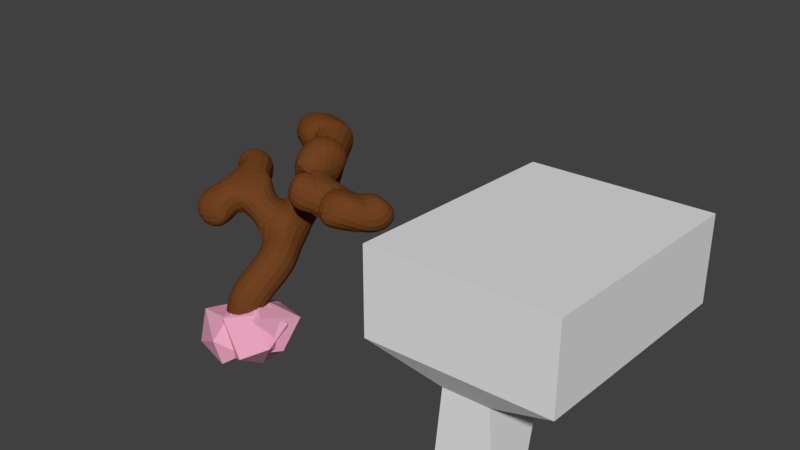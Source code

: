 # Source: simple_tree_1.blend  (saved by Blender 2.79.0; exported with 4.5.12 LTS)
import bpy
from mathutils import Matrix  # noqa: F401  (used for matrix-valued properties, if any)

bpy.ops.wm.read_factory_settings(use_empty=True)
scene = bpy.context.scene
scene.name = 'Scene'

# ---- collections
col_collection_1 = bpy.data.collections.new('Collection 1'); scene.collection.children.link(col_collection_1)

# ---- materials (node trees are filled in below, after node groups)
mat_leaves = bpy.data.materials.new('leaves')
mat_leaves.alpha_threshold = 0.0
mat_leaves.use_transparent_shadow = False
mat_leaves.diffuse_color = (0.8412, 0.3938, 0.5338, 1.0)
mat_leaves.roughness = 0.5
mat_wood = bpy.data.materials.new('wood')
mat_wood.alpha_threshold = 0.0
mat_wood.use_transparent_shadow = False
mat_wood.diffuse_color = (0.1626, 0.05538, 0.01488, 1.0)
mat_wood.roughness = 0.5

# ---- material node trees

# ---- world
world_world = bpy.data.worlds.new('World'); scene.world = world_world
world_world.color = (0.05088, 0.05088, 0.05088)
world_world.use_sun_shadow = False
world_world.sun_shadow_jitter_overblur = 0.0
world_world.cycles.sampling_method = 'MANUAL'

# ---- meshes
me_tree_colider = bpy.data.meshes.new('tree_colider')
me_tree_colider.from_pydata([(-0.1469, -0.2088, -0.2709), (-0.1469, 0.4278, -0.2709), (0.2419, -0.2088, -0.2615), (0.2419, 0.4278, -0.2615), (0.2969, 0.1982, -0.854), (-0.1893, 0.1982, -0.854), (-0.1893, -0.2291, -0.854), (0.2969, -0.2291, -0.854), (-0.7125, -0.3505, -0.0456), (-0.7125, 1.639, -0.1419), (0.8076, -0.3505, -0.008878), (0.8076, 1.639, -0.1052), (-0.7125, -0.3505, 0.6818), (-0.7125, 1.639, 0.5855), (0.8076, -0.3505, 0.7186), (0.8076, 1.639, 0.6223)], [], [(4, 3, 2, 7), (1, 5, 6, 0), (5, 4, 7, 6), (7, 2, 0, 6), (5, 1, 3, 4), (0, 2, 10, 8), (2, 3, 11, 10), (1, 0, 8, 9), (3, 1, 9, 11), (9, 8, 12, 13), (11, 9, 13, 15), (10, 11, 15, 14), (8, 10, 14, 12), (13, 12, 14, 15)])
me_tree_colider.use_remesh_preserve_volume = False
me_tree_colider.use_remesh_preserve_attributes = False
me_tree_colider.use_mirror_vertex_groups = False
me_tree_colider.update()
me_icosphere_001 = bpy.data.meshes.new('Icosphere.001')
me_icosphere_001.from_pydata([(-0.2352, 0.724, -0.7007), (0.1947, -1.018, 0.315), (-0.5841, 0.797, 0.361), (0.4409, 0.9381, 0.315), (1.028, -0.1294, 0.315), (-0.1782, 0.1294, 1.061), (0.1782, -0.1294, -1.061), (-0.003618, -0.8923, -0.5238), (0.8475, -0.2792, -0.5238), (-0.8503, 2.734e-08, -0.6714), (0.5274, 0.7197, -0.5238), (-0.8898, -0.5209, 0.3567), (-1.044, 7.493e-09, -0.05359), (0.3389, -0.2462, 0.9577)], [], [(6, 9, 0), (0, 9, 2), (8, 4, 1), (7, 1, 11), (0, 2, 3), (10, 3, 4), (1, 4, 13), (11, 1, 5), (2, 11, 5), (3, 2, 5), (4, 3, 13), (13, 3, 5), (5, 1, 13), (12, 11, 2), (10, 0, 3), (2, 9, 12), (12, 9, 11), (9, 7, 11), (7, 8, 1), (8, 10, 4), (6, 0, 10), (6, 7, 9), (8, 6, 10), (6, 8, 7)])
me_icosphere_001.materials.append(mat_leaves)
me_icosphere_001.use_remesh_preserve_volume = False
me_icosphere_001.use_remesh_preserve_attributes = False
me_icosphere_001.use_mirror_vertex_groups = False
me_icosphere_001.update()
me_icosphere_003 = bpy.data.meshes.new('Icosphere.003')
me_icosphere_003.from_pydata([(-0.2352, 0.724, -0.7007), (0.1947, -1.018, 0.315), (-0.5841, 0.797, 0.361), (0.4409, 0.9381, 0.315), (1.028, -0.1294, 0.315), (-0.1782, 0.1294, 1.061), (0.1782, -0.1294, -1.061), (-0.003618, -0.8923, -0.5238), (0.8475, -0.2792, -0.5238), (-0.8503, 2.734e-08, -0.6714), (0.5274, 0.7197, -0.5238), (-0.8898, -0.5209, 0.3567), (-1.044, 7.493e-09, -0.05359), (0.3389, -0.2462, 0.9577)], [], [(6, 9, 0), (0, 9, 2), (8, 4, 1), (7, 1, 11), (0, 2, 3), (10, 3, 4), (1, 4, 13), (11, 1, 5), (2, 11, 5), (3, 2, 5), (4, 3, 13), (13, 3, 5), (5, 1, 13), (12, 11, 2), (10, 0, 3), (2, 9, 12), (12, 9, 11), (9, 7, 11), (7, 8, 1), (8, 10, 4), (6, 0, 10), (6, 7, 9), (8, 6, 10), (6, 8, 7)])
me_icosphere_003.materials.append(mat_leaves)
me_icosphere_003.use_remesh_preserve_volume = False
me_icosphere_003.use_remesh_preserve_attributes = False
me_icosphere_003.use_mirror_vertex_groups = False
me_icosphere_003.update()
me_icosphere = bpy.data.meshes.new('Icosphere')
me_icosphere.from_pydata([(-0.56, 0.879, -0.7007), (0.1947, -1.018, 0.315), (-0.9089, 0.952, 0.361), (0.1161, 1.093, 0.315), (1.028, -0.1294, 0.315), (-0.503, 0.2844, 1.061), (0.1782, -0.1294, -1.061), (-0.003618, -0.8923, -0.5238), (0.8475, -0.2792, -0.5238), (-1.175, 0.155, -0.6714), (0.2026, 0.8747, -0.5238), (-1.215, -0.366, 0.3567), (-1.369, 0.155, -0.05359), (0.3389, -0.2462, 0.9577)], [], [(6, 9, 0), (0, 9, 2), (8, 4, 1), (7, 1, 11), (0, 2, 3), (10, 3, 4), (1, 4, 13), (11, 1, 5), (2, 11, 5), (3, 2, 5), (4, 3, 13), (13, 3, 5), (5, 1, 13), (12, 11, 2), (10, 0, 3), (2, 9, 12), (12, 9, 11), (9, 7, 11), (7, 8, 1), (8, 10, 4), (6, 0, 10), (6, 7, 9), (8, 6, 10), (6, 8, 7)])
me_icosphere.materials.append(mat_leaves)
me_icosphere.use_remesh_preserve_volume = False
me_icosphere.use_remesh_preserve_attributes = False
me_icosphere.use_mirror_vertex_groups = False
me_icosphere.update()
me_icosphere_002 = bpy.data.meshes.new('Icosphere.002')
me_icosphere_002.from_pydata([(-0.5192, 0.93, -0.8458), (0.258, -1.123, 0.4623), (-0.5841, 0.797, 0.361), (0.4409, 0.9381, 0.315), (1.028, -0.1294, 0.315), (-0.1148, 0.02482, 1.208), (0.3369, -0.08024, -1.302), (0.04358, -0.7907, -0.4719), (0.8475, -0.2792, -0.5238), (-0.7784, 0.1326, -0.5893), (0.7303, 0.7826, -0.8315), (-0.7556, -0.543, 0.5635), (-0.8243, 0.02158, 0.09209), (0.4589, -0.3333, 1.019)], [], [(6, 9, 0), (0, 9, 2), (8, 4, 1), (7, 1, 11), (0, 2, 3), (10, 3, 4), (1, 4, 13), (11, 1, 5), (2, 11, 5), (3, 2, 5), (4, 3, 13), (13, 3, 5), (5, 1, 13), (12, 11, 2), (10, 0, 3), (2, 9, 12), (12, 9, 11), (9, 7, 11), (7, 8, 1), (8, 10, 4), (6, 0, 10), (6, 7, 9), (8, 6, 10), (6, 8, 7)])
me_icosphere_002.materials.append(mat_leaves)
me_icosphere_002.use_remesh_preserve_volume = False
me_icosphere_002.use_remesh_preserve_attributes = False
me_icosphere_002.use_mirror_vertex_groups = False
me_icosphere_002.update()
me_icosphere_005 = bpy.data.meshes.new('Icosphere.005')
me_icosphere_005.from_pydata([(-0.2352, 0.724, -0.7007), (0.1947, -1.018, 0.315), (-0.5841, 0.797, 0.361), (0.4409, 0.9381, 0.315), (1.028, -0.1294, 0.315), (-0.1782, 0.1294, 1.061), (0.1782, -0.1294, -1.061), (-0.003618, -0.8923, -0.5238), (0.8475, -0.2792, -0.5238), (-0.8503, 2.734e-08, -0.6714), (0.5274, 0.7197, -0.5238), (-0.8898, -0.5209, 0.3567), (-1.044, 7.493e-09, -0.05359), (0.3389, -0.2462, 0.9577)], [], [(6, 9, 0), (0, 9, 2), (8, 4, 1), (7, 1, 11), (0, 2, 3), (10, 3, 4), (1, 4, 13), (11, 1, 5), (2, 11, 5), (3, 2, 5), (4, 3, 13), (13, 3, 5), (5, 1, 13), (12, 11, 2), (10, 0, 3), (2, 9, 12), (12, 9, 11), (9, 7, 11), (7, 8, 1), (8, 10, 4), (6, 0, 10), (6, 7, 9), (8, 6, 10), (6, 8, 7)])
me_icosphere_005.materials.append(mat_leaves)
me_icosphere_005.use_remesh_preserve_volume = False
me_icosphere_005.use_remesh_preserve_attributes = False
me_icosphere_005.use_mirror_vertex_groups = False
me_icosphere_005.update()
me_icosphere_004 = bpy.data.meshes.new('Icosphere.004')
me_icosphere_004.from_pydata([(-0.2352, 0.724, -0.7007), (0.1947, -1.018, 0.315), (-0.5841, 0.797, 0.361), (0.4409, 0.9381, 0.315), (1.028, -0.1294, 0.315), (-0.1782, 0.1294, 1.061), (0.1782, -0.1294, -1.061), (-0.003618, -0.8923, -0.5238), (0.8475, -0.2792, -0.5238), (-0.8503, 2.734e-08, -0.6714), (0.5274, 0.7197, -0.5238), (-0.8898, -0.5209, 0.3567), (-1.044, 7.493e-09, -0.05359), (0.3389, -0.2462, 0.9577)], [], [(6, 9, 0), (0, 9, 2), (8, 4, 1), (7, 1, 11), (0, 2, 3), (10, 3, 4), (1, 4, 13), (11, 1, 5), (2, 11, 5), (3, 2, 5), (4, 3, 13), (13, 3, 5), (5, 1, 13), (12, 11, 2), (10, 0, 3), (2, 9, 12), (12, 9, 11), (9, 7, 11), (7, 8, 1), (8, 10, 4), (6, 0, 10), (6, 7, 9), (8, 6, 10), (6, 8, 7)])
me_icosphere_004.materials.append(mat_leaves)
me_icosphere_004.use_remesh_preserve_volume = False
me_icosphere_004.use_remesh_preserve_attributes = False
me_icosphere_004.use_mirror_vertex_groups = False
me_icosphere_004.update()
me_icosphere_006 = bpy.data.meshes.new('Icosphere.006')
me_icosphere_006.from_pydata([(-0.2352, 0.724, -0.7007), (0.1947, -1.018, 0.315), (-0.5841, 0.797, 0.361), (0.4409, 0.9381, 0.315), (1.028, -0.1294, 0.315), (-0.1782, 0.1294, 1.061), (0.1782, -0.1294, -1.061), (-0.003618, -0.8923, -0.5238), (0.8475, -0.2792, -0.5238), (-0.8503, 2.734e-08, -0.6714), (0.5274, 0.7197, -0.5238), (-0.8898, -0.5209, 0.3567), (-1.044, 7.493e-09, -0.05359), (0.3389, -0.2462, 0.9577)], [], [(6, 9, 0), (0, 9, 2), (8, 4, 1), (7, 1, 11), (0, 2, 3), (10, 3, 4), (1, 4, 13), (11, 1, 5), (2, 11, 5), (3, 2, 5), (4, 3, 13), (13, 3, 5), (5, 1, 13), (12, 11, 2), (10, 0, 3), (2, 9, 12), (12, 9, 11), (9, 7, 11), (7, 8, 1), (8, 10, 4), (6, 0, 10), (6, 7, 9), (8, 6, 10), (6, 8, 7)])
me_icosphere_006.materials.append(mat_leaves)
me_icosphere_006.use_remesh_preserve_volume = False
me_icosphere_006.use_remesh_preserve_attributes = False
me_icosphere_006.use_mirror_vertex_groups = False
me_icosphere_006.update()
me_icosphere_007 = bpy.data.meshes.new('Icosphere.007')
me_icosphere_007.from_pydata([(-0.2352, 0.724, -0.7007), (0.1947, -1.018, 0.315), (-0.5841, 0.797, 0.361), (0.4409, 0.9381, 0.315), (1.028, -0.1294, 0.315), (-0.1782, 0.1294, 1.061), (0.1782, -0.1294, -1.061), (-0.003618, -0.8923, -0.5238), (0.8475, -0.2792, -0.5238), (-0.8503, 2.734e-08, -0.6714), (0.5274, 0.7197, -0.5238), (-0.8898, -0.5209, 0.3567), (-1.044, 7.493e-09, -0.05359), (0.3389, -0.2462, 0.9577)], [], [(6, 9, 0), (0, 9, 2), (8, 4, 1), (7, 1, 11), (0, 2, 3), (10, 3, 4), (1, 4, 13), (11, 1, 5), (2, 11, 5), (3, 2, 5), (4, 3, 13), (13, 3, 5), (5, 1, 13), (12, 11, 2), (10, 0, 3), (2, 9, 12), (12, 9, 11), (9, 7, 11), (7, 8, 1), (8, 10, 4), (6, 0, 10), (6, 7, 9), (8, 6, 10), (6, 8, 7)])
me_icosphere_007.materials.append(mat_leaves)
me_icosphere_007.use_remesh_preserve_volume = False
me_icosphere_007.use_remesh_preserve_attributes = False
me_icosphere_007.use_mirror_vertex_groups = False
me_icosphere_007.update()
me_icosphere_008 = bpy.data.meshes.new('Icosphere.008')
me_icosphere_008.from_pydata([(-0.2352, 0.724, -0.7007), (0.1947, -1.018, 0.315), (-0.5841, 0.797, 0.361), (0.4409, 0.9381, 0.315), (1.028, -0.1294, 0.315), (-0.1782, 0.1294, 1.061), (0.1782, -0.1294, -1.061), (-0.003618, -0.8923, -0.5238), (0.8475, -0.2792, -0.5238), (-0.8503, 2.734e-08, -0.6714), (0.5274, 0.7197, -0.5238), (-0.8898, -0.5209, 0.3567), (-1.044, 7.493e-09, -0.05359), (0.3389, -0.2462, 0.9577)], [], [(6, 9, 0), (0, 9, 2), (8, 4, 1), (7, 1, 11), (0, 2, 3), (10, 3, 4), (1, 4, 13), (11, 1, 5), (2, 11, 5), (3, 2, 5), (4, 3, 13), (13, 3, 5), (5, 1, 13), (12, 11, 2), (10, 0, 3), (2, 9, 12), (12, 9, 11), (9, 7, 11), (7, 8, 1), (8, 10, 4), (6, 0, 10), (6, 7, 9), (8, 6, 10), (6, 8, 7)])
me_icosphere_008.materials.append(mat_leaves)
me_icosphere_008.use_remesh_preserve_volume = False
me_icosphere_008.use_remesh_preserve_attributes = False
me_icosphere_008.use_mirror_vertex_groups = False
me_icosphere_008.update()
me_icosphere_009 = bpy.data.meshes.new('Icosphere.009')
me_icosphere_009.from_pydata([(-0.2352, 0.724, -0.7007), (-0.1582, -1.163, 0.3614), (-0.5841, 0.797, 0.361), (0.08799, 0.7934, 0.3614), (0.5901, -0.3089, 0.3475), (-0.1782, 0.1294, 1.061), (0.1782, -0.1294, -1.061), (0.0256, -0.8813, -0.4152), (0.4092, -0.4586, -0.4913), (-0.6834, 0.06709, -0.5404), (0.08907, 0.5403, -0.4913), (-0.723, -0.4538, 0.4877), (-0.9063, 0.05607, -0.0312), (-0.01401, -0.3909, 1.004)], [], [(6, 9, 0), (0, 9, 2), (8, 4, 1), (7, 1, 11), (0, 2, 3), (10, 3, 4), (1, 4, 13), (11, 1, 5), (2, 11, 5), (3, 2, 5), (4, 3, 13), (13, 3, 5), (5, 1, 13), (12, 11, 2), (10, 0, 3), (2, 9, 12), (12, 9, 11), (9, 7, 11), (7, 8, 1), (8, 10, 4), (6, 0, 10), (6, 7, 9), (8, 6, 10), (6, 8, 7)])
me_icosphere_009.materials.append(mat_leaves)
me_icosphere_009.use_remesh_preserve_volume = False
me_icosphere_009.use_remesh_preserve_attributes = False
me_icosphere_009.use_mirror_vertex_groups = False
me_icosphere_009.update()
me_plane = bpy.data.meshes.new('Plane')
me_plane.from_pydata([(0.0, 0.0, 0.0), (-0.07194, 0.8577, 1.017), (0.2332, 0.4649, 0.8827), (0.1146, -0.04208, 0.4648), (-0.05295, 1.324, 1.33), (0.02925, 1.481, 1.631), (0.1738, 1.301, 1.806), (0.2159, 1.031, 1.764), (-0.329, 2.081, 1.781), (-0.5761, 2.204, 1.675), (-0.3858, 2.525, 1.733), (-0.7205, 2.381, 1.565), (-0.7579, 1.931, 1.988), (0.301, 1.535, 2.145), (0.591, 0.9323, 1.621), (0.5306, 0.8202, 1.719), (0.2575, 0.6225, 1.804), (0.9435, 0.9108, 1.593), (0.9918, 0.5774, 1.829), (1.293, 1.028, 1.535), (1.323, 1.234, 1.73), (-0.5908, 0.7152, 1.51), (-0.8365, 1.221, 1.51), (-0.8269, 0.4246, 1.286), (-1.104, 0.4262, 1.176), (-0.7688, 0.1332, 1.256), (-1.16, 1.308, 1.529)], [(4, 5), (1, 4), (2, 1), (3, 2), (0, 3), (5, 6), (6, 7), (5, 8), (8, 9), (9, 10), (9, 11), (9, 12), (6, 13), (7, 14), (14, 15), (15, 16), (14, 17), (17, 18), (17, 19), (19, 20), (1, 21), (21, 22), (21, 23), (23, 24), (23, 25), (22, 26)], [])
me_plane.materials.append(mat_wood)
me_plane.use_remesh_preserve_volume = False
me_plane.use_remesh_preserve_attributes = False
me_plane.use_mirror_vertex_groups = False
me_plane.update()
arm_armature = bpy.data.armatures.new('Armature')  # bones are not reproduced

# ---- objects
ob_tree_colider = bpy.data.objects.new('tree_colider', me_tree_colider)
ob_armature = bpy.data.objects.new('Armature', arm_armature)
ob_tree_leaves_001 = bpy.data.objects.new('tree_leaves.001', me_icosphere_001)
ob_tree_leaves_003 = bpy.data.objects.new('tree_leaves.003', me_icosphere_003)
ob_tree_leaves_000 = bpy.data.objects.new('tree_leaves.000', me_icosphere)
ob_tree_leaves_002 = bpy.data.objects.new('tree_leaves.002', me_icosphere_002)
ob_tree_leaves_005 = bpy.data.objects.new('tree_leaves.005', me_icosphere_005)
ob_tree_leaves_004 = bpy.data.objects.new('tree_leaves.004', me_icosphere_004)
ob_tree_leaves_006 = bpy.data.objects.new('tree_leaves.006', me_icosphere_006)
ob_tree_leaves_007 = bpy.data.objects.new('tree_leaves.007', me_icosphere_007)
ob_tree_leaves_008 = bpy.data.objects.new('tree_leaves.008', me_icosphere_008)
ob_tree_leaves_009 = bpy.data.objects.new('tree_leaves.009', me_icosphere_009)
ob_tree = bpy.data.objects.new('tree', me_plane)

# ---- transforms, parenting, visibility, modifiers, constraints
ob_tree_colider.location = (3.584, 0.0, 1.235)
ob_tree_colider.scale = (1.519, 1.519, 1.519)
ob_tree_colider.lineart.crease_threshold = 0.0
ob_armature.location = (0.0, 0.0, 0.0)
ob_armature.lineart.crease_threshold = 0.0
ob_tree_leaves_001.parent = ob_armature
ob_tree_leaves_001.matrix_parent_inverse = Matrix(((0.9278, -0.1172, -0.3542, -0.2046), (0.1172, -0.8098, 0.5748, -0.7002), (-0.3542, -0.5748, -0.7376, 2.033), (0.0, 0.0, 0.0, 1.0)))
ob_tree_leaves_001.location = (1.137, 0.4998, 1.764)
ob_tree_leaves_001.rotation_euler = (-1.106, 0.6367, 0.967)
ob_tree_leaves_001.scale = (0.445, 0.445, 0.445)
ob_tree_leaves_001.lineart.crease_threshold = 0.0
ob_tree_leaves_003.parent = ob_armature
ob_tree_leaves_003.matrix_parent_inverse = Matrix(((-0.43, 0.7854, 0.4453, -1.182), (-0.7854, -0.5687, 0.2446, 0.115), (0.4453, -0.2446, 0.8613, -1.516), (0.0, 0.0, 0.0, 1.0)))
ob_tree_leaves_003.location = (0.3037, 0.6291, 1.832)
ob_tree_leaves_003.rotation_euler = (-1.106, 0.6367, 0.967)
ob_tree_leaves_003.scale = (0.2183, 0.2183, 0.2183)
ob_tree_leaves_003.lineart.crease_threshold = 0.0
ob_tree_leaves_000.parent = ob_armature
ob_tree_leaves_000.matrix_parent_inverse = Matrix(((0.9934, -0.1062, -0.04217, -1.11), (0.1062, 0.7221, 0.6836, -2.214), (-0.04217, -0.6836, 0.7286, -0.3617), (0.0, 0.0, 0.0, 1.0)))
ob_tree_leaves_000.location = (1.258, 1.199, 1.637)
ob_tree_leaves_000.scale = (0.3781, 0.3781, 0.3781)
ob_tree_leaves_000.lineart.crease_threshold = 0.0
ob_tree_leaves_002.parent = ob_armature
ob_tree_leaves_002.matrix_parent_inverse = Matrix(((0.9436, -0.295, -0.1506, 0.4918), (0.295, 0.5418, 0.787, -2.609), (-0.1506, -0.787, 0.5982, -0.03004), (0.0, 0.0, 0.0, 1.0)))
ob_tree_leaves_002.location = (0.3948, 1.543, 2.302)
ob_tree_leaves_002.rotation_euler = (-2.043, 0.3924, 0.9433)
ob_tree_leaves_002.scale = (0.445, 0.445, 0.445)
ob_tree_leaves_002.lineart.crease_threshold = 0.0
ob_tree_leaves_005.parent = ob_armature
ob_tree_leaves_005.matrix_parent_inverse = Matrix(((-0.5652, -0.1946, 0.8016, -1.416), (0.1946, -0.9758, -0.09969, 0.4048), (0.8016, 0.09969, 0.5894, -0.1374), (0.0, 0.0, 0.0, 1.0)))
ob_tree_leaves_005.location = (-0.7945, 0.1768, 1.243)
ob_tree_leaves_005.rotation_euler = (-1.55, 0.5406, 0.9457)
ob_tree_leaves_005.scale = (0.1511, 0.1511, 0.1511)
ob_tree_leaves_005.lineart.crease_threshold = 0.0
ob_tree_leaves_004.parent = ob_armature
ob_tree_leaves_004.matrix_parent_inverse = Matrix(((0.14, 0.9298, -0.3403, 0.1585), (-0.9298, 0.005304, -0.3679, -0.5959), (-0.3403, 0.3679, 0.8653, -1.55), (0.0, 0.0, 0.0, 1.0)))
ob_tree_leaves_004.location = (-1.159, 0.3771, 1.194)
ob_tree_leaves_004.rotation_euler = (-1.67, 0.08966, 1.078)
ob_tree_leaves_004.scale = (0.2183, 0.2183, 0.2183)
ob_tree_leaves_004.lineart.crease_threshold = 0.0
ob_tree_leaves_006.parent = ob_armature
ob_tree_leaves_006.matrix_parent_inverse = Matrix(((0.2622, 0.964, 0.04324, -1.023), (-0.964, 0.2596, 0.0565, -1.544), (0.04324, -0.0565, 0.9975, -1.401), (0.0, 0.0, 0.0, 1.0)))
ob_tree_leaves_006.location = (-1.183, 1.273, 1.49)
ob_tree_leaves_006.rotation_euler = (-1.834, 0.06235, 0.7781)
ob_tree_leaves_006.scale = (0.317, 0.317, 0.317)
ob_tree_leaves_006.lineart.crease_threshold = 0.0
ob_tree_leaves_007.parent = ob_armature
ob_tree_leaves_007.matrix_parent_inverse = Matrix(((0.8626, -0.5042, -0.04199, 1.678), (0.5042, 0.8497, 0.154, -2.218), (-0.04199, -0.154, 0.9872, -1.338), (0.0, 0.0, 0.0, 1.0)))
ob_tree_leaves_007.location = (-0.4151, 2.563, 1.718)
ob_tree_leaves_007.rotation_euler = (-1.951, 1.157, 1.228)
ob_tree_leaves_007.scale = (0.2446, 0.2446, 0.2446)
ob_tree_leaves_007.lineart.crease_threshold = 0.0
ob_tree_leaves_008.parent = ob_armature
ob_tree_leaves_008.matrix_parent_inverse = Matrix(((0.8094, 0.5691, -0.1449, -0.5453), (-0.5691, 0.6992, -0.4327, -1.398), (-0.1449, 0.4327, 0.8898, -2.527), (0.0, 0.0, 0.0, 1.0)))
ob_tree_leaves_008.location = (-0.8041, 2.403, 1.492)
ob_tree_leaves_008.rotation_euler = (-0.6275, 1.165, 3.553)
ob_tree_leaves_008.scale = (0.1511, 0.1511, 0.1511)
ob_tree_leaves_008.lineart.crease_threshold = 0.0
ob_tree_leaves_009.parent = ob_armature
ob_tree_leaves_009.matrix_parent_inverse = Matrix(((0.5963, 0.4006, 0.6956, -1.704), (-0.4006, -0.6024, 0.6904, -0.513), (0.6956, -0.6904, -0.1987, 2.255), (0.0, 0.0, 0.0, 1.0)))
ob_tree_leaves_009.location = (-0.7169, 1.848, 1.965)
ob_tree_leaves_009.rotation_euler = (-1.951, 1.157, 1.228)
ob_tree_leaves_009.scale = (0.4352, 0.4352, 0.4352)
ob_tree_leaves_009.lineart.crease_threshold = 0.0
ob_tree.location = (0.0, 0.0, 0.0)
ob_tree.lineart.crease_threshold = 0.0
_vg = ob_tree.vertex_groups.new(name='Bone.04')
_vg.add([0, 3], 1.0, 'REPLACE')
_vg = ob_tree.vertex_groups.new(name='Bone.03')
_vg.add([2, 3], 1.0, 'REPLACE')
_vg = ob_tree.vertex_groups.new(name='Bone.02')
_vg.add([1, 2], 1.0, 'REPLACE')
_vg = ob_tree.vertex_groups.new(name='Bone.01')
_vg.add([1, 4], 1.0, 'REPLACE')
_vg = ob_tree.vertex_groups.new(name='Bone.00')
_vg.add([4, 5], 1.0, 'REPLACE')
_vg = ob_tree.vertex_groups.new(name='Bone.05')
_vg.add([5, 6], 1.0, 'REPLACE')
_vg = ob_tree.vertex_groups.new(name='Bone.06')
_vg.add([6, 7], 1.0, 'REPLACE')
_vg = ob_tree.vertex_groups.new(name='Bone.13')
_vg.add([7, 14], 1.0, 'REPLACE')
_vg = ob_tree.vertex_groups.new(name='Bone.14')
_vg.add([14, 15], 1.0, 'REPLACE')
_vg = ob_tree.vertex_groups.new(name='Bone.15')
_vg.add([15, 16], 1.0, 'REPLACE')
_vg = ob_tree.vertex_groups.new(name='Bone.16')
_vg.add([14, 17], 1.0, 'REPLACE')
_vg = ob_tree.vertex_groups.new(name='Bone.17')
_vg.add([17, 18], 1.0, 'REPLACE')
_vg = ob_tree.vertex_groups.new(name='Bone.18')
_vg.add([17, 19], 1.0, 'REPLACE')
_vg = ob_tree.vertex_groups.new(name='Bone.19')
_vg.add([19, 20], 1.0, 'REPLACE')
_vg = ob_tree.vertex_groups.new(name='Bone.12')
_vg.add([6, 13], 1.0, 'REPLACE')
_vg = ob_tree.vertex_groups.new(name='Bone.07')
_vg.add([5, 8], 1.0, 'REPLACE')
_vg = ob_tree.vertex_groups.new(name='Bone.08')
_vg.add([8, 9], 1.0, 'REPLACE')
_vg = ob_tree.vertex_groups.new(name='Bone.09')
_vg.add([9, 10], 1.0, 'REPLACE')
_vg = ob_tree.vertex_groups.new(name='Bone.10')
_vg.add([9, 11], 1.0, 'REPLACE')
_vg = ob_tree.vertex_groups.new(name='Bone.11')
_vg.add([9, 12], 1.0, 'REPLACE')
_vg = ob_tree.vertex_groups.new(name='Bone.20')
_vg.add([1, 21], 1.0, 'REPLACE')
_vg = ob_tree.vertex_groups.new(name='Bone.21')
_vg.add([21, 22], 1.0, 'REPLACE')
_vg = ob_tree.vertex_groups.new(name='Bone.25')
_vg.add([22, 26], 1.0, 'REPLACE')
_vg = ob_tree.vertex_groups.new(name='Bone.22')
_vg.add([21, 23], 1.0, 'REPLACE')
_vg = ob_tree.vertex_groups.new(name='Bone.23')
_vg.add([23, 24], 1.0, 'REPLACE')
_vg = ob_tree.vertex_groups.new(name='Bone.24')
_vg.add([23, 25], 1.0, 'REPLACE')
_m = ob_tree.modifiers.new('Skin', 'SKIN')
_m = ob_tree.modifiers.new('Armature', 'ARMATURE')
_m.object = ob_armature
_m.use_deform_preserve_volume = True
_m = ob_tree.modifiers.new('Subsurf', 'SUBSURF')
_m.uv_smooth = 'PRESERVE_CORNERS'
_m.quality = 2
_m.show_only_control_edges = False

# ---- collection membership
col_collection_1.objects.link(ob_tree_colider)
col_collection_1.objects.link(ob_armature)
col_collection_1.objects.link(ob_tree_leaves_001)
col_collection_1.objects.link(ob_tree_leaves_003)
col_collection_1.objects.link(ob_tree_leaves_000)
col_collection_1.objects.link(ob_tree_leaves_002)
col_collection_1.objects.link(ob_tree_leaves_005)
col_collection_1.objects.link(ob_tree_leaves_004)
col_collection_1.objects.link(ob_tree_leaves_006)
col_collection_1.objects.link(ob_tree_leaves_007)
col_collection_1.objects.link(ob_tree_leaves_008)
col_collection_1.objects.link(ob_tree_leaves_009)
col_collection_1.objects.link(ob_tree)

# ---- scene / render settings (as saved in the file)
scene.frame_start = 0; scene.frame_end = 200; scene.frame_set(186)
scene.render.engine = 'BLENDER_EEVEE_NEXT'
scene.render.resolution_percentage = 50
scene.render.dither_intensity = 0.0
scene.cycles.use_denoising = False
scene.cycles.samples = 128
scene.cycles.sampling_pattern = 'TABULATED_SOBOL'
scene.cycles.use_adaptive_sampling = False
scene.cycles.use_light_tree = False
scene.cycles.blur_glossy = 0.0
scene.cycles.sample_clamp_indirect = 0.0
scene.view_settings.view_transform = 'Standard'
bpy.context.view_layer.update()

# ---- added for rendering (the .blend has no active camera and no usable light): camera, sun
cam_auto = bpy.data.cameras.new('AutoCamera')
cam_auto.lens = 50.0
cam_auto.sensor_width = 36.0
cam_auto.clip_end = 1000.0
ob_auto_camera = bpy.data.objects.new('AutoCamera', cam_auto)
scene.collection.objects.link(ob_auto_camera)
ob_auto_camera.location = (8.97938, -7.73081, 7.43208)
ob_auto_camera.rotation_euler = (1.09748, -7.21219e-08, 0.694738)
scene.camera = ob_auto_camera
light_auto_sun = bpy.data.lights.new('AutoSun', 'SUN')
light_auto_sun.energy = 3.0
light_auto_sun.angle = 0.0523599
ob_auto_sun = bpy.data.objects.new('AutoSun', light_auto_sun)
scene.collection.objects.link(ob_auto_sun)
ob_auto_sun.rotation_euler = (0.872665, 0.174533, 0.523599)
bpy.context.view_layer.update()
